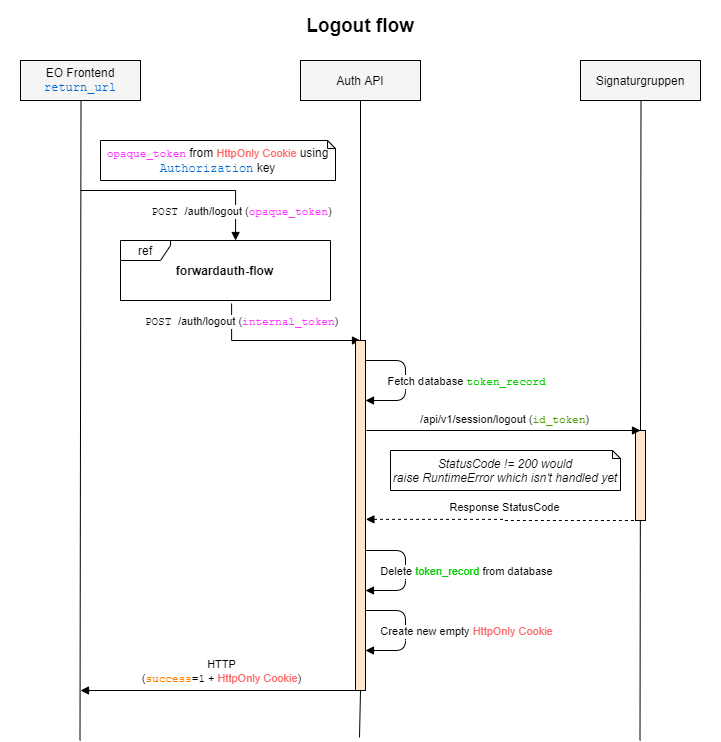

The diagram above was exported from draw.io. Its source (the exported page's mxGraphModel, read from the mxfile embedded in the PNG):
<mxGraphModel dx="4969" dy="1912" grid="1" gridSize="10" guides="1" tooltips="1" connect="1" arrows="1" fold="1" page="1" pageScale="1" pageWidth="850" pageHeight="1100" math="0" shadow="0">
  <root>
    <mxCell id="0" />
    <mxCell id="1" parent="0" />
    <mxCell id="2" value="" style="rounded=0;whiteSpace=wrap;html=1;labelBackgroundColor=none;fontFamily=Helvetica;fontColor=#00CCCC;strokeColor=none;fillColor=#FFFFFF;align=left;movable=1;resizable=1;rotatable=1;deletable=1;editable=1;connectable=1;" parent="1" vertex="1">
      <mxGeometry x="-2800" y="-240" width="720" height="740" as="geometry" />
    </mxCell>
    <mxCell id="4" value="Auth API" style="rounded=0;whiteSpace=wrap;html=1;fillColor=#F5F5F5;" parent="1" vertex="1">
      <mxGeometry x="-2500" y="-180" width="120" height="40" as="geometry" />
    </mxCell>
    <mxCell id="5" value="" style="rounded=0;orthogonalLoop=1;jettySize=auto;html=1;exitX=0.5;exitY=1;exitDx=0;exitDy=0;strokeColor=default;endArrow=none;endFill=0;startArrow=none;" parent="1" source="62" edge="1">
      <mxGeometry relative="1" as="geometry">
        <mxPoint x="-2441" y="497" as="targetPoint" />
        <mxPoint x="-2440" as="sourcePoint" />
      </mxGeometry>
    </mxCell>
    <mxCell id="12" value="Signaturgruppen" style="rounded=0;whiteSpace=wrap;html=1;fillColor=#F5F5F5;" parent="1" vertex="1">
      <mxGeometry x="-2220" y="-180" width="120" height="40" as="geometry" />
    </mxCell>
    <mxCell id="15" style="edgeStyle=orthogonalEdgeStyle;rounded=1;orthogonalLoop=1;jettySize=auto;html=1;endArrow=block;endFill=1;strokeColor=default;" parent="1" edge="1">
      <mxGeometry relative="1" as="geometry">
        <mxPoint x="-2435" y="160" as="targetPoint" />
        <mxPoint x="-2435" y="120" as="sourcePoint" />
        <Array as="points">
          <mxPoint x="-2395" y="120" />
          <mxPoint x="-2395" y="160" />
        </Array>
      </mxGeometry>
    </mxCell>
    <mxCell id="16" value="&lt;font face=&quot;Helvetica&quot;&gt;Fetch database &lt;/font&gt;&lt;font color=&quot;#00cc00&quot;&gt;token_record&lt;/font&gt;&lt;font face=&quot;Helvetica&quot;&gt;&lt;br&gt;&lt;/font&gt;" style="edgeLabel;html=1;align=center;verticalAlign=middle;resizable=0;points=[];fontFamily=Courier New;" parent="15" vertex="1" connectable="0">
      <mxGeometry x="0.1833" y="3" relative="1" as="geometry">
        <mxPoint x="57" y="-11" as="offset" />
      </mxGeometry>
    </mxCell>
    <mxCell id="18" style="edgeStyle=orthogonalEdgeStyle;rounded=1;orthogonalLoop=1;jettySize=auto;html=1;endArrow=block;endFill=1;strokeColor=default;" parent="1" edge="1">
      <mxGeometry relative="1" as="geometry">
        <mxPoint x="-2435" y="350" as="targetPoint" />
        <mxPoint x="-2435" y="310" as="sourcePoint" />
        <Array as="points">
          <mxPoint x="-2395" y="310" />
          <mxPoint x="-2395" y="350" />
        </Array>
      </mxGeometry>
    </mxCell>
    <mxCell id="19" value="&lt;font face=&quot;Helvetica&quot;&gt;Delete &lt;font color=&quot;#00cc00&quot;&gt;token_record&lt;/font&gt; from database&lt;br&gt;&lt;/font&gt;" style="edgeLabel;html=1;align=center;verticalAlign=middle;resizable=0;points=[];fontFamily=Courier New;" parent="18" vertex="1" connectable="0">
      <mxGeometry x="0.1833" y="3" relative="1" as="geometry">
        <mxPoint x="57" y="-11" as="offset" />
      </mxGeometry>
    </mxCell>
    <mxCell id="24" style="edgeStyle=orthogonalEdgeStyle;rounded=0;orthogonalLoop=1;jettySize=auto;html=1;endArrow=block;endFill=1;strokeColor=default;entryX=0.548;entryY=0;entryDx=0;entryDy=0;entryPerimeter=0;" parent="1" edge="1" target="38">
      <mxGeometry relative="1" as="geometry">
        <mxPoint x="-2720" y="-20" as="targetPoint" />
        <mxPoint x="-2720" y="-50" as="sourcePoint" />
      </mxGeometry>
    </mxCell>
    <mxCell id="25" value="&lt;font face=&quot;Courier New&quot;&gt;POST&amp;nbsp;&lt;/font&gt;/auth/logout (&lt;span style=&quot;color: rgb(255 , 51 , 255) ; font-family: &amp;#34;courier new&amp;#34;&quot;&gt;opaque_token&lt;/span&gt;)" style="edgeLabel;html=1;align=center;verticalAlign=middle;resizable=0;points=[];" parent="24" vertex="1" connectable="0">
      <mxGeometry x="-0.0714" y="-1" relative="1" as="geometry">
        <mxPoint x="65" y="19" as="offset" />
      </mxGeometry>
    </mxCell>
    <mxCell id="29" value="&lt;span style=&quot;color: rgb(255 , 51 , 255) ; font-family: &amp;#34;courier new&amp;#34; ; font-size: 11px ; background-color: rgb(255 , 255 , 255)&quot;&gt;opaque_token&lt;/span&gt;&amp;nbsp;&lt;font color=&quot;#000000&quot;&gt;from&amp;nbsp;&lt;/font&gt;&lt;span style=&quot;color: rgb(255 , 102 , 102) ; font-size: 11px&quot;&gt;HttpOnly Cookie&amp;nbsp;&lt;/span&gt;&lt;font color=&quot;#000000&quot;&gt;using &lt;/font&gt;&lt;font color=&quot;#0066cc&quot;&gt;&lt;font face=&quot;Courier New&quot;&gt;Authorization&lt;/font&gt; &lt;/font&gt;&lt;font color=&quot;#000000&quot;&gt;key&lt;/font&gt;" style="shape=note;whiteSpace=wrap;html=1;backgroundOutline=1;darkOpacity=0.05;fontColor=#6666FF;size=8;" parent="1" vertex="1">
      <mxGeometry x="-2700" y="-100" width="235" height="40" as="geometry" />
    </mxCell>
    <mxCell id="42" value="" style="group" parent="1" vertex="1" connectable="0">
      <mxGeometry x="-2680" width="210" height="60" as="geometry" />
    </mxCell>
    <mxCell id="38" value="&lt;font color=&quot;#000000&quot;&gt;ref&lt;/font&gt;" style="shape=umlFrame;whiteSpace=wrap;html=1;fontFamily=Helvetica;fontColor=#FF33FF;width=50;height=20;fontStyle=0;labelBackgroundColor=default;swimlaneFillColor=#ffffff;" parent="42" vertex="1">
      <mxGeometry width="210" height="60" as="geometry" />
    </mxCell>
    <mxCell id="40" value="forwardauth-flow" style="text;html=1;strokeColor=none;fillColor=none;align=center;verticalAlign=middle;whiteSpace=wrap;rounded=0;fontFamily=Helvetica;fontColor=#000000;fontStyle=1" parent="42" vertex="1">
      <mxGeometry x="39.34" y="15" width="131.32" height="30" as="geometry" />
    </mxCell>
    <mxCell id="44" style="rounded=0;orthogonalLoop=1;jettySize=auto;html=1;endArrow=block;endFill=1;strokeColor=default;exitX=0.529;exitY=1.05;exitDx=0;exitDy=0;exitPerimeter=0;edgeStyle=orthogonalEdgeStyle;" edge="1" parent="1" source="38">
      <mxGeometry relative="1" as="geometry">
        <mxPoint x="-2440" y="100" as="targetPoint" />
        <mxPoint x="-2500" y="40" as="sourcePoint" />
        <Array as="points">
          <mxPoint x="-2569" y="100" />
        </Array>
      </mxGeometry>
    </mxCell>
    <mxCell id="45" value="&lt;font face=&quot;Courier New&quot;&gt;POST&amp;nbsp;&lt;/font&gt;/auth/logout (&lt;span style=&quot;color: rgb(255 , 51 , 255) ; font-family: &amp;#34;courier new&amp;#34;&quot;&gt;internal_token&lt;/span&gt;)" style="edgeLabel;html=1;align=center;verticalAlign=middle;resizable=0;points=[];" vertex="1" connectable="0" parent="44">
      <mxGeometry x="-0.0714" y="-1" relative="1" as="geometry">
        <mxPoint x="-31" y="-21" as="offset" />
      </mxGeometry>
    </mxCell>
    <mxCell id="48" value="&lt;font color=&quot;#000000&quot;&gt;&lt;i&gt;StatusCode != 200 would raise&amp;nbsp;RuntimeError which isn't handled yet&lt;/i&gt;&lt;/font&gt;" style="shape=note;whiteSpace=wrap;html=1;backgroundOutline=1;darkOpacity=0.05;fontColor=#6666FF;size=8;" vertex="1" parent="1">
      <mxGeometry x="-2410" y="210" width="230" height="40" as="geometry" />
    </mxCell>
    <mxCell id="49" style="edgeStyle=orthogonalEdgeStyle;rounded=1;orthogonalLoop=1;jettySize=auto;html=1;endArrow=block;endFill=1;strokeColor=default;" edge="1" parent="1">
      <mxGeometry relative="1" as="geometry">
        <mxPoint x="-2435" y="410" as="targetPoint" />
        <mxPoint x="-2435" y="370" as="sourcePoint" />
        <Array as="points">
          <mxPoint x="-2395" y="370" />
          <mxPoint x="-2395" y="410" />
        </Array>
      </mxGeometry>
    </mxCell>
    <mxCell id="50" value="&lt;font face=&quot;Helvetica&quot;&gt;Create new empty&amp;nbsp;&lt;/font&gt;&lt;span style=&quot;color: rgb(255 , 102 , 102) ; font-family: &amp;#34;helvetica&amp;#34;&quot;&gt;HttpOnly Cookie&lt;/span&gt;&lt;font face=&quot;Helvetica&quot;&gt;&lt;br&gt;&lt;/font&gt;" style="edgeLabel;html=1;align=center;verticalAlign=middle;resizable=0;points=[];fontFamily=Courier New;" vertex="1" connectable="0" parent="49">
      <mxGeometry x="0.1833" y="3" relative="1" as="geometry">
        <mxPoint x="57" y="-11" as="offset" />
      </mxGeometry>
    </mxCell>
    <mxCell id="51" value="&lt;div&gt;EO Frontend&lt;/div&gt;&lt;div&gt;&lt;font face=&quot;Courier New&quot; color=&quot;#0066CC&quot;&gt;return_url&lt;/font&gt;&lt;/div&gt;" style="rounded=0;whiteSpace=wrap;html=1;fillColor=#F5F5F5;" vertex="1" parent="1">
      <mxGeometry x="-2780" y="-180" width="120" height="40" as="geometry" />
    </mxCell>
    <mxCell id="57" style="edgeStyle=orthogonalEdgeStyle;rounded=0;orthogonalLoop=1;jettySize=auto;html=1;fontFamily=Courier New;endArrow=none;endFill=0;strokeColor=default;startArrow=block;startFill=1;" edge="1" parent="1">
      <mxGeometry relative="1" as="geometry">
        <mxPoint x="-2720" y="450" as="sourcePoint" />
        <mxPoint x="-2440" y="450" as="targetPoint" />
      </mxGeometry>
    </mxCell>
    <mxCell id="58" value="&lt;div&gt;&lt;font face=&quot;Helvetica&quot;&gt;HTTP&lt;/font&gt;&lt;/div&gt;&lt;div&gt;&lt;font face=&quot;Helvetica&quot;&gt;(&lt;font face=&quot;Courier New&quot;&gt;&lt;font color=&quot;#FF8000&quot;&gt;success&lt;/font&gt;=1&lt;font face=&quot;Helvetica&quot;&gt;&amp;nbsp;+ &lt;font color=&quot;#ff6666&quot;&gt;HttpOnly Cookie&lt;/font&gt;&lt;/font&gt;&lt;/font&gt;)&lt;/font&gt;&lt;/div&gt;" style="edgeLabel;html=1;align=center;verticalAlign=middle;resizable=0;points=[];fontFamily=Courier New;labelBackgroundColor=none;" vertex="1" connectable="0" parent="57">
      <mxGeometry x="-0.0929" y="1" relative="1" as="geometry">
        <mxPoint x="13" y="-19" as="offset" />
      </mxGeometry>
    </mxCell>
    <mxCell id="60" value="" style="rounded=0;orthogonalLoop=1;jettySize=auto;html=1;exitX=0.5;exitY=1;exitDx=0;exitDy=0;strokeColor=default;endArrow=none;endFill=0;startArrow=none;" edge="1" parent="1">
      <mxGeometry relative="1" as="geometry">
        <mxPoint x="-2160.5" y="500" as="targetPoint" />
        <mxPoint x="-2159.5" y="-140" as="sourcePoint" />
      </mxGeometry>
    </mxCell>
    <mxCell id="61" value="" style="rounded=0;orthogonalLoop=1;jettySize=auto;html=1;exitX=0.5;exitY=1;exitDx=0;exitDy=0;strokeColor=default;endArrow=none;endFill=0;startArrow=none;" edge="1" parent="1">
      <mxGeometry relative="1" as="geometry">
        <mxPoint x="-2720.5" y="500" as="targetPoint" />
        <mxPoint x="-2719.5" y="-140" as="sourcePoint" />
      </mxGeometry>
    </mxCell>
    <mxCell id="62" value="" style="rounded=0;whiteSpace=wrap;html=1;labelBackgroundColor=none;fontFamily=Courier New;fontColor=#4D9900;strokeColor=#000000;fillColor=#FFE6CC;align=left;" vertex="1" parent="1">
      <mxGeometry x="-2445" y="100" width="10" height="350" as="geometry" />
    </mxCell>
    <mxCell id="63" value="" style="rounded=0;orthogonalLoop=1;jettySize=auto;html=1;exitX=0.5;exitY=1;exitDx=0;exitDy=0;strokeColor=default;endArrow=none;endFill=0;startArrow=none;" edge="1" parent="1" source="4" target="62">
      <mxGeometry relative="1" as="geometry">
        <mxPoint x="-2441" y="497" as="targetPoint" />
        <mxPoint x="-2440" y="-140" as="sourcePoint" />
      </mxGeometry>
    </mxCell>
    <mxCell id="64" value="" style="rounded=0;whiteSpace=wrap;html=1;labelBackgroundColor=none;fontFamily=Courier New;fontColor=#4D9900;strokeColor=#000000;fillColor=#FFE6CC;align=left;" vertex="1" parent="1">
      <mxGeometry x="-2165" y="190" width="10" height="90" as="geometry" />
    </mxCell>
    <mxCell id="46" style="edgeStyle=orthogonalEdgeStyle;rounded=0;orthogonalLoop=1;jettySize=auto;html=1;fontFamily=Courier New;endArrow=none;endFill=0;strokeColor=default;startArrow=block;startFill=1;dashed=1;exitX=1.038;exitY=0.511;exitDx=0;exitDy=0;exitPerimeter=0;" edge="1" parent="1" source="62">
      <mxGeometry relative="1" as="geometry">
        <mxPoint x="-2430" y="280" as="sourcePoint" />
        <mxPoint x="-2160" y="280" as="targetPoint" />
      </mxGeometry>
    </mxCell>
    <mxCell id="47" value="&lt;font face=&quot;Helvetica&quot;&gt;Response StatusCode&lt;/font&gt;" style="edgeLabel;html=1;align=center;verticalAlign=middle;resizable=0;points=[];fontFamily=Courier New;labelBackgroundColor=none;" vertex="1" connectable="0" parent="46">
      <mxGeometry x="-0.0929" y="1" relative="1" as="geometry">
        <mxPoint x="13" y="-11" as="offset" />
      </mxGeometry>
    </mxCell>
    <mxCell id="22" style="edgeStyle=orthogonalEdgeStyle;rounded=0;orthogonalLoop=1;jettySize=auto;html=1;fontFamily=Courier New;endArrow=block;endFill=1;strokeColor=default;" parent="1" edge="1">
      <mxGeometry relative="1" as="geometry">
        <mxPoint x="-2434" y="190" as="sourcePoint" />
        <mxPoint x="-2160" y="190" as="targetPoint" />
      </mxGeometry>
    </mxCell>
    <mxCell id="23" value="&lt;font face=&quot;Helvetica&quot;&gt;/api/v1/session/logout&amp;nbsp;(&lt;/font&gt;&lt;font color=&quot;#4d9900&quot;&gt;id_token&lt;/font&gt;&lt;font face=&quot;Helvetica&quot;&gt;)&lt;/font&gt;" style="edgeLabel;html=1;align=center;verticalAlign=middle;resizable=0;points=[];fontFamily=Courier New;labelBackgroundColor=none;" parent="22" vertex="1" connectable="0">
      <mxGeometry x="-0.0929" y="1" relative="1" as="geometry">
        <mxPoint x="13" y="-11" as="offset" />
      </mxGeometry>
    </mxCell>
    <mxCell id="66" value="Logout flow" style="text;html=1;strokeColor=none;fillColor=none;align=center;verticalAlign=middle;whiteSpace=wrap;rounded=0;labelBackgroundColor=none;fontFamily=Helvetica;fontColor=#000000;fontStyle=1;fontSize=19;" vertex="1" parent="1">
      <mxGeometry x="-2510" y="-230" width="140" height="30" as="geometry" />
    </mxCell>
  </root>
</mxGraphModel>